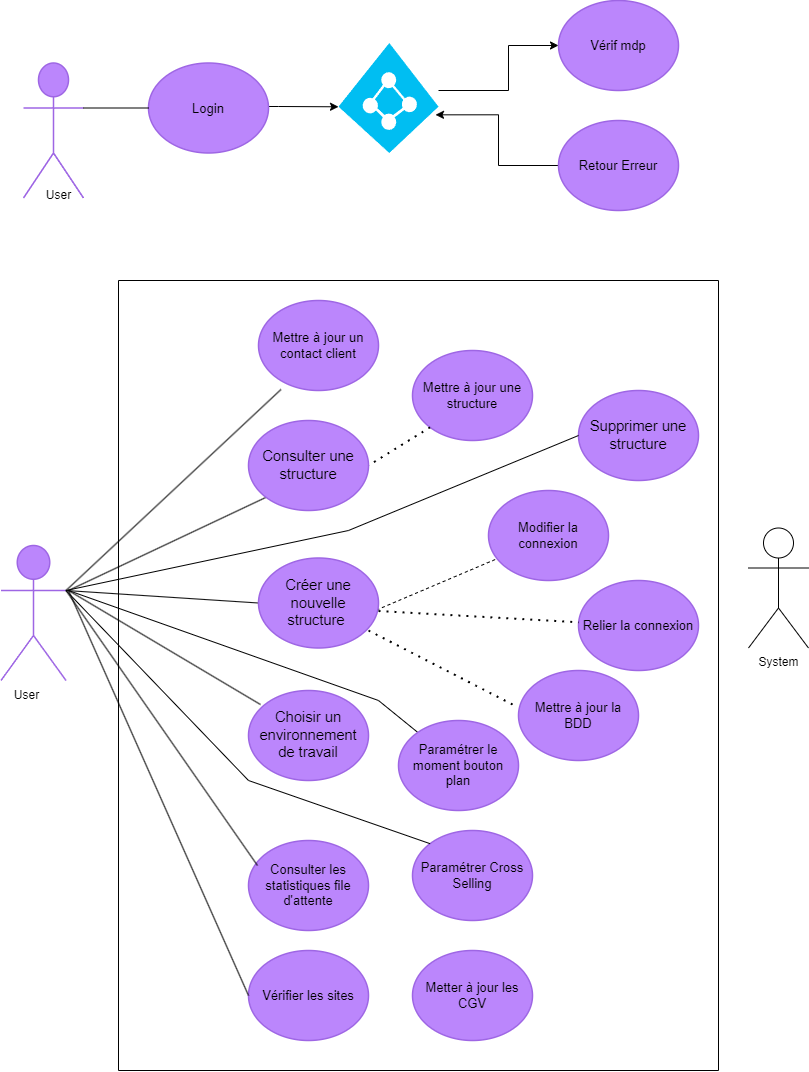

The diagram above was exported from draw.io. Its source (the exported page's mxGraphModel, read from the mxfile embedded in the PNG):
<mxGraphModel dx="1674" dy="756" grid="1" gridSize="10" guides="1" tooltips="1" connect="1" arrows="1" fold="1" page="1" pageScale="1" pageWidth="827" pageHeight="1169" math="0" shadow="0">
  <root>
    <mxCell id="0" />
    <mxCell id="1" parent="0" />
    <mxCell id="ALEbJHu44TWx2CYmj4og-1" value="Support" style="html=1;overflow=block;blockSpacing=1;shape=umlActor;labelPosition=center;verticalLabelPosition=bottom;verticalAlign=top;whiteSpace=nowrap;fontSize=20;fontColor=#ffffff;align=center;spacing=0;strokeColor=#9e66e4;strokeOpacity=100;rounded=1;absoluteArcSize=1;arcSize=9;fillColor=#BB86FC;strokeWidth=1.5;lucidId=rbW.tjDQ~vNc;" parent="1" vertex="1">
      <mxGeometry x="25" y="102.5" width="60" height="135" as="geometry" />
    </mxCell>
    <mxCell id="zUUmPH8EYZXzUvjQE_-N-26" style="edgeStyle=orthogonalEdgeStyle;rounded=0;orthogonalLoop=1;jettySize=auto;html=1;entryX=0;entryY=0.58;entryDx=0;entryDy=0;entryPerimeter=0;" parent="1" source="ALEbJHu44TWx2CYmj4og-2" target="wA0Ug5fI1OKtLd3c9_nP-1" edge="1">
      <mxGeometry relative="1" as="geometry">
        <mxPoint x="380" y="147.5" as="targetPoint" />
        <Array as="points">
          <mxPoint x="280" y="146" />
          <mxPoint x="280" y="146" />
        </Array>
      </mxGeometry>
    </mxCell>
    <mxCell id="ALEbJHu44TWx2CYmj4og-2" value="Login" style="html=1;overflow=block;blockSpacing=1;whiteSpace=wrap;ellipse;fontSize=13;spacing=3.8;strokeColor=#9e66e4;strokeOpacity=100;rounded=1;absoluteArcSize=1;arcSize=9;fillColor=#BB86FC;strokeWidth=1.5;lucidId=UcW.hYIpfyJT;" parent="1" vertex="1">
      <mxGeometry x="150" y="102.5" width="120" height="90" as="geometry" />
    </mxCell>
    <mxCell id="ALEbJHu44TWx2CYmj4og-3" value="Vérif mdp" style="html=1;overflow=block;blockSpacing=1;whiteSpace=wrap;ellipse;fontSize=13;spacing=3.8;strokeColor=#9e66e4;strokeOpacity=100;rounded=1;absoluteArcSize=1;arcSize=9;fillColor=#BB86FC;strokeWidth=1.5;lucidId=wdW.OKZsqu8k;" parent="1" vertex="1">
      <mxGeometry x="560" y="40" width="120" height="90" as="geometry" />
    </mxCell>
    <mxCell id="wA0Ug5fI1OKtLd3c9_nP-2" style="edgeStyle=orthogonalEdgeStyle;rounded=0;orthogonalLoop=1;jettySize=auto;html=1;entryX=0.97;entryY=0.653;entryDx=0;entryDy=0;entryPerimeter=0;" parent="1" source="ALEbJHu44TWx2CYmj4og-4" target="wA0Ug5fI1OKtLd3c9_nP-1" edge="1">
      <mxGeometry relative="1" as="geometry" />
    </mxCell>
    <mxCell id="ALEbJHu44TWx2CYmj4og-4" value="Retour Erreur " style="html=1;overflow=block;blockSpacing=1;whiteSpace=wrap;ellipse;fontSize=13;spacing=3.8;strokeColor=#9e66e4;strokeOpacity=100;rounded=1;absoluteArcSize=1;arcSize=9;fillColor=#BB86FC;strokeWidth=1.5;lucidId=JdW.EOtOrzyf;" parent="1" vertex="1">
      <mxGeometry x="560" y="160" width="120" height="90" as="geometry" />
    </mxCell>
    <mxCell id="ALEbJHu44TWx2CYmj4og-5" value="Admin" style="html=1;overflow=block;blockSpacing=1;shape=umlActor;labelPosition=center;verticalLabelPosition=bottom;verticalAlign=top;whiteSpace=nowrap;fontSize=20;fontColor=#ffffff;align=center;spacing=0;strokeColor=#9e66e4;strokeOpacity=100;rounded=1;absoluteArcSize=1;arcSize=9;fillColor=#BB86FC;strokeWidth=1.5;lucidId=QjW.fD2ao0lt;" parent="1" vertex="1">
      <mxGeometry x="2.5" y="585" width="65" height="135" as="geometry" />
    </mxCell>
    <mxCell id="ALEbJHu44TWx2CYmj4og-11" value="Supprimer une structure" style="html=1;overflow=block;blockSpacing=1;whiteSpace=wrap;ellipse;fontSize=14.7;fontColor=default;spacing=3.8;strokeColor=#9e66e4;strokeOpacity=100;rounded=1;absoluteArcSize=1;arcSize=9;fillColor=#BB86FC;strokeWidth=1.5;lucidId=AuW.YZ1PRP7z;" parent="1" vertex="1">
      <mxGeometry x="580" y="430" width="120" height="90" as="geometry" />
    </mxCell>
    <mxCell id="ALEbJHu44TWx2CYmj4og-13" value="Choisir un environnement de travail" style="html=1;overflow=block;blockSpacing=1;whiteSpace=wrap;ellipse;fontSize=14.7;fontColor=default;spacing=3.8;strokeColor=#9e66e4;strokeOpacity=100;rounded=1;absoluteArcSize=1;arcSize=9;fillColor=#BB86FC;strokeWidth=1.5;lucidId=BuW.GnYY5HZO;" parent="1" vertex="1">
      <mxGeometry x="250" y="730" width="120" height="90" as="geometry" />
    </mxCell>
    <mxCell id="ALEbJHu44TWx2CYmj4og-14" value="Mettre à jour un contact client" style="html=1;overflow=block;blockSpacing=1;whiteSpace=wrap;ellipse;fontSize=13;spacing=3.8;strokeColor=#9e66e4;strokeOpacity=100;rounded=1;absoluteArcSize=1;arcSize=9;fillColor=#BB86FC;strokeWidth=1.5;lucidId=CuW.y2Hb5Can;" parent="1" vertex="1">
      <mxGeometry x="260" y="340" width="120" height="90" as="geometry" />
    </mxCell>
    <mxCell id="ALEbJHu44TWx2CYmj4og-15" value="Modifier la connexion " style="html=1;overflow=block;blockSpacing=1;whiteSpace=wrap;ellipse;fontSize=13;spacing=3.8;strokeColor=#9e66e4;strokeOpacity=100;rounded=1;absoluteArcSize=1;arcSize=9;fillColor=#BB86FC;strokeWidth=1.5;lucidId=9vW.Lzl3BwdZ;" parent="1" vertex="1">
      <mxGeometry x="490" y="530" width="120" height="90" as="geometry" />
    </mxCell>
    <mxCell id="ALEbJHu44TWx2CYmj4og-17" value="Mettre à jour la BDD" style="html=1;overflow=block;blockSpacing=1;whiteSpace=wrap;ellipse;fontSize=13;spacing=3.8;strokeColor=#9e66e4;strokeOpacity=100;rounded=1;absoluteArcSize=1;arcSize=9;fillColor=#BB86FC;strokeWidth=1.5;lucidId=OwW.KSYpUnPk;" parent="1" vertex="1">
      <mxGeometry x="520" y="710" width="120" height="90" as="geometry" />
    </mxCell>
    <mxCell id="ALEbJHu44TWx2CYmj4og-19" value="Vérifier les sites " style="html=1;overflow=block;blockSpacing=1;whiteSpace=wrap;ellipse;fontSize=13;spacing=3.8;strokeColor=#9e66e4;strokeOpacity=100;rounded=1;absoluteArcSize=1;arcSize=9;fillColor=#BB86FC;strokeWidth=1.5;lucidId=QwW.1L2ExUs4;" parent="1" vertex="1">
      <mxGeometry x="250" y="990" width="120" height="90" as="geometry" />
    </mxCell>
    <mxCell id="ALEbJHu44TWx2CYmj4og-20" value="Consulter les statistiques file d'attente" style="html=1;overflow=block;blockSpacing=1;whiteSpace=wrap;ellipse;fontSize=13;spacing=3.8;strokeColor=#9e66e4;strokeOpacity=100;rounded=1;absoluteArcSize=1;arcSize=9;fillColor=#BB86FC;strokeWidth=1.5;lucidId=AxW.W47D3MM0;" parent="1" vertex="1">
      <mxGeometry x="250" y="880" width="120" height="90" as="geometry" />
    </mxCell>
    <mxCell id="ALEbJHu44TWx2CYmj4og-22" value="Paramétrer Cross Selling" style="html=1;overflow=block;blockSpacing=1;whiteSpace=wrap;ellipse;fontSize=13;spacing=3.8;strokeColor=#9e66e4;strokeOpacity=100;rounded=1;absoluteArcSize=1;arcSize=9;fillColor=#BB86FC;strokeWidth=1.5;lucidId=oyW.HYTAOuDl;" parent="1" vertex="1">
      <mxGeometry x="414" y="870" width="120" height="90" as="geometry" />
    </mxCell>
    <mxCell id="ALEbJHu44TWx2CYmj4og-28" value="Mettre à jour une structure" style="html=1;overflow=block;blockSpacing=1;whiteSpace=wrap;ellipse;fontSize=13;spacing=3.8;strokeColor=#9e66e4;strokeOpacity=100;rounded=1;absoluteArcSize=1;arcSize=9;fillColor=#BB86FC;strokeWidth=1.5;lucidId=eDW..aGgFn7M;" parent="1" vertex="1">
      <mxGeometry x="414" y="390" width="120" height="90" as="geometry" />
    </mxCell>
    <mxCell id="Nl9jXnInObv0xK4P0NFq-1" value="User" style="text;html=1;align=center;verticalAlign=middle;resizable=0;points=[];autosize=1;strokeColor=none;fillColor=none;" parent="1" vertex="1">
      <mxGeometry x="35" y="220" width="50" height="30" as="geometry" />
    </mxCell>
    <mxCell id="Nl9jXnInObv0xK4P0NFq-10" value="" style="endArrow=none;dashed=1;html=1;dashPattern=1 3;strokeWidth=2;rounded=0;entryX=-0.033;entryY=0.389;entryDx=0;entryDy=0;entryPerimeter=0;" parent="1" target="ALEbJHu44TWx2CYmj4og-17" edge="1">
      <mxGeometry width="50" height="50" relative="1" as="geometry">
        <mxPoint x="370" y="670" as="sourcePoint" />
        <mxPoint x="440" y="610" as="targetPoint" />
      </mxGeometry>
    </mxCell>
    <mxCell id="Nl9jXnInObv0xK4P0NFq-12" value="" style="endArrow=none;dashed=1;html=1;rounded=0;entryX=0.075;entryY=0.756;entryDx=0;entryDy=0;entryPerimeter=0;exitX=0.983;exitY=0.578;exitDx=0;exitDy=0;exitPerimeter=0;" parent="1" source="ALEbJHu44TWx2CYmj4og-9" target="ALEbJHu44TWx2CYmj4og-15" edge="1">
      <mxGeometry width="50" height="50" relative="1" as="geometry">
        <mxPoint x="390" y="660" as="sourcePoint" />
        <mxPoint x="440" y="610" as="targetPoint" />
      </mxGeometry>
    </mxCell>
    <mxCell id="zUUmPH8EYZXzUvjQE_-N-6" value="" style="endArrow=none;html=1;rounded=0;exitX=1;exitY=0.3333333333333333;exitDx=0;exitDy=0;exitPerimeter=0;entryX=0;entryY=0.5;entryDx=0;entryDy=0;" parent="1" source="ALEbJHu44TWx2CYmj4og-1" target="ALEbJHu44TWx2CYmj4og-2" edge="1">
      <mxGeometry width="50" height="50" relative="1" as="geometry">
        <mxPoint x="95" y="185" as="sourcePoint" />
        <mxPoint x="145" y="135" as="targetPoint" />
      </mxGeometry>
    </mxCell>
    <mxCell id="zUUmPH8EYZXzUvjQE_-N-10" value="" style="endArrow=none;html=1;rounded=0;entryX=0.208;entryY=0.878;entryDx=0;entryDy=0;entryPerimeter=0;exitX=1;exitY=0.3333333333333333;exitDx=0;exitDy=0;exitPerimeter=0;" parent="1" source="ALEbJHu44TWx2CYmj4og-5" edge="1">
      <mxGeometry width="50" height="50" relative="1" as="geometry">
        <mxPoint x="87.5" y="610" as="sourcePoint" />
        <mxPoint x="282.46000000000004" y="429.02" as="targetPoint" />
      </mxGeometry>
    </mxCell>
    <mxCell id="zUUmPH8EYZXzUvjQE_-N-11" value="" style="endArrow=none;html=1;rounded=0;entryX=0;entryY=1;entryDx=0;entryDy=0;" parent="1" target="ALEbJHu44TWx2CYmj4og-12" edge="1">
      <mxGeometry width="50" height="50" relative="1" as="geometry">
        <mxPoint x="70" y="630" as="sourcePoint" />
        <mxPoint x="260" y="566.6" as="targetPoint" />
      </mxGeometry>
    </mxCell>
    <mxCell id="zUUmPH8EYZXzUvjQE_-N-12" value="" style="endArrow=none;html=1;rounded=0;entryX=0;entryY=0.5;entryDx=0;entryDy=0;exitX=1;exitY=0.3333333333333333;exitDx=0;exitDy=0;exitPerimeter=0;" parent="1" source="ALEbJHu44TWx2CYmj4og-5" target="ALEbJHu44TWx2CYmj4og-9" edge="1">
      <mxGeometry width="50" height="50" relative="1" as="geometry">
        <mxPoint x="87.5" y="639.9968" as="sourcePoint" />
        <mxPoint x="242.5" y="661.92" as="targetPoint" />
      </mxGeometry>
    </mxCell>
    <mxCell id="zUUmPH8EYZXzUvjQE_-N-13" value="" style="endArrow=none;html=1;rounded=0;entryX=0.075;entryY=0.278;entryDx=0;entryDy=0;entryPerimeter=0;exitX=1;exitY=0.3333333333333333;exitDx=0;exitDy=0;exitPerimeter=0;" parent="1" source="ALEbJHu44TWx2CYmj4og-5" target="ALEbJHu44TWx2CYmj4og-20" edge="1">
      <mxGeometry width="50" height="50" relative="1" as="geometry">
        <mxPoint x="80" y="670" as="sourcePoint" />
        <mxPoint x="230" y="906.32" as="targetPoint" />
      </mxGeometry>
    </mxCell>
    <mxCell id="zUUmPH8EYZXzUvjQE_-N-14" value="" style="endArrow=none;html=1;rounded=0;entryX=0;entryY=0.5;entryDx=0;entryDy=0;" parent="1" target="ALEbJHu44TWx2CYmj4og-19" edge="1">
      <mxGeometry width="50" height="50" relative="1" as="geometry">
        <mxPoint x="70" y="630" as="sourcePoint" />
        <mxPoint x="190" y="700" as="targetPoint" />
      </mxGeometry>
    </mxCell>
    <mxCell id="zUUmPH8EYZXzUvjQE_-N-16" value="" style="endArrow=none;dashed=1;html=1;dashPattern=1 3;strokeWidth=2;rounded=0;entryX=1;entryY=0.5;entryDx=0;entryDy=0;exitX=0;exitY=1;exitDx=0;exitDy=0;" parent="1" source="ALEbJHu44TWx2CYmj4og-28" target="ALEbJHu44TWx2CYmj4og-12" edge="1">
      <mxGeometry width="50" height="50" relative="1" as="geometry">
        <mxPoint x="430" y="510" as="sourcePoint" />
        <mxPoint x="440" y="710" as="targetPoint" />
      </mxGeometry>
    </mxCell>
    <mxCell id="zUUmPH8EYZXzUvjQE_-N-28" style="edgeStyle=orthogonalEdgeStyle;rounded=0;orthogonalLoop=1;jettySize=auto;html=1;" parent="1" source="wA0Ug5fI1OKtLd3c9_nP-1" target="ALEbJHu44TWx2CYmj4og-3" edge="1">
      <mxGeometry relative="1" as="geometry">
        <Array as="points">
          <mxPoint x="510" y="130" />
          <mxPoint x="510" y="85" />
        </Array>
        <mxPoint x="460" y="130" as="sourcePoint" />
      </mxGeometry>
    </mxCell>
    <mxCell id="ChPWPNGkoyCQCE0RtRcW-1" value="" style="endArrow=none;html=1;rounded=0;entryX=0.1;entryY=0.156;entryDx=0;entryDy=0;entryPerimeter=0;" parent="1" target="ALEbJHu44TWx2CYmj4og-13" edge="1">
      <mxGeometry width="50" height="50" relative="1" as="geometry">
        <mxPoint x="70" y="630" as="sourcePoint" />
        <mxPoint x="200" y="670" as="targetPoint" />
      </mxGeometry>
    </mxCell>
    <mxCell id="ChPWPNGkoyCQCE0RtRcW-2" value="" style="endArrow=none;html=1;rounded=0;entryX=0;entryY=0.5;entryDx=0;entryDy=0;exitX=1;exitY=0.3333333333333333;exitDx=0;exitDy=0;exitPerimeter=0;" parent="1" source="ALEbJHu44TWx2CYmj4og-5" target="ALEbJHu44TWx2CYmj4og-11" edge="1">
      <mxGeometry width="50" height="50" relative="1" as="geometry">
        <mxPoint x="80" y="600" as="sourcePoint" />
        <mxPoint x="420" y="550" as="targetPoint" />
        <Array as="points">
          <mxPoint x="350" y="570" />
        </Array>
      </mxGeometry>
    </mxCell>
    <mxCell id="ChPWPNGkoyCQCE0RtRcW-3" value="" style="endArrow=none;html=1;rounded=0;" parent="1" target="ALEbJHu44TWx2CYmj4og-21" edge="1">
      <mxGeometry width="50" height="50" relative="1" as="geometry">
        <mxPoint x="70" y="630" as="sourcePoint" />
        <mxPoint x="560" y="960" as="targetPoint" />
        <Array as="points">
          <mxPoint x="380" y="740" />
        </Array>
      </mxGeometry>
    </mxCell>
    <mxCell id="ChPWPNGkoyCQCE0RtRcW-4" value="" style="endArrow=none;html=1;rounded=0;entryX=0;entryY=0;entryDx=0;entryDy=0;exitX=1;exitY=0.3333333333333333;exitDx=0;exitDy=0;exitPerimeter=0;" parent="1" source="ALEbJHu44TWx2CYmj4og-5" target="ALEbJHu44TWx2CYmj4og-22" edge="1">
      <mxGeometry width="50" height="50" relative="1" as="geometry">
        <mxPoint x="80" y="650" as="sourcePoint" />
        <mxPoint x="439" y="930" as="targetPoint" />
        <Array as="points">
          <mxPoint x="250" y="820" />
        </Array>
      </mxGeometry>
    </mxCell>
    <mxCell id="ChPWPNGkoyCQCE0RtRcW-6" value="User" style="text;html=1;align=center;verticalAlign=middle;resizable=0;points=[];autosize=1;strokeColor=none;fillColor=none;" parent="1" vertex="1">
      <mxGeometry x="2.5" y="720" width="50" height="30" as="geometry" />
    </mxCell>
    <mxCell id="wA0Ug5fI1OKtLd3c9_nP-1" value="" style="verticalLabelPosition=bottom;html=1;verticalAlign=top;align=center;strokeColor=none;fillColor=#00BEF2;shape=mxgraph.azure.azure_active_directory;" parent="1" vertex="1">
      <mxGeometry x="340" y="82.5" width="100" height="110" as="geometry" />
    </mxCell>
    <mxCell id="j69v999mrytQlptmuab--1" value="" style="swimlane;startSize=0;" parent="1" vertex="1">
      <mxGeometry x="120" y="320" width="600" height="790" as="geometry" />
    </mxCell>
    <mxCell id="ALEbJHu44TWx2CYmj4og-12" value="Consulter une structure " style="html=1;overflow=block;blockSpacing=1;whiteSpace=wrap;ellipse;fontSize=14.7;fontColor=default;spacing=3.8;strokeColor=#9e66e4;strokeOpacity=100;rounded=1;absoluteArcSize=1;arcSize=9;fillColor=#BB86FC;strokeWidth=1.5;lucidId=BuW.1AfRD1sQ;" parent="j69v999mrytQlptmuab--1" vertex="1">
      <mxGeometry x="130" y="140" width="120" height="90" as="geometry" />
    </mxCell>
    <mxCell id="ALEbJHu44TWx2CYmj4og-9" value="Créer une nouvelle structure " style="html=1;overflow=block;blockSpacing=1;whiteSpace=wrap;ellipse;fontSize=14.7;fontColor=default;spacing=3.8;strokeColor=#9e66e4;strokeOpacity=100;rounded=1;absoluteArcSize=1;arcSize=9;fillColor=#BB86FC;strokeWidth=1.5;lucidId=ipW.0tQQhH7-;" parent="j69v999mrytQlptmuab--1" vertex="1">
      <mxGeometry x="140" y="277.5" width="120" height="90" as="geometry" />
    </mxCell>
    <mxCell id="ALEbJHu44TWx2CYmj4og-21" value="Paramétrer le moment bouton plan" style="html=1;overflow=block;blockSpacing=1;whiteSpace=wrap;ellipse;fontSize=13;spacing=3.8;strokeColor=#9e66e4;strokeOpacity=100;rounded=1;absoluteArcSize=1;arcSize=9;fillColor=#BB86FC;strokeWidth=1.5;lucidId=XxW.zuGC530X;" parent="j69v999mrytQlptmuab--1" vertex="1">
      <mxGeometry x="280" y="440" width="120" height="90" as="geometry" />
    </mxCell>
    <mxCell id="ALEbJHu44TWx2CYmj4og-23" value="Metter à jour les CGV" style="html=1;overflow=block;blockSpacing=1;whiteSpace=wrap;ellipse;fontSize=13;spacing=3.8;strokeColor=#9e66e4;strokeOpacity=100;rounded=1;absoluteArcSize=1;arcSize=9;fillColor=#BB86FC;strokeWidth=1.5;lucidId=MyW.x.cjmApd;" parent="j69v999mrytQlptmuab--1" vertex="1">
      <mxGeometry x="294" y="670" width="120" height="90" as="geometry" />
    </mxCell>
    <mxCell id="ALEbJHu44TWx2CYmj4og-16" value="Relier la connexion" style="html=1;overflow=block;blockSpacing=1;whiteSpace=wrap;ellipse;fontSize=13;spacing=3.8;strokeColor=#9e66e4;strokeOpacity=100;rounded=1;absoluteArcSize=1;arcSize=9;fillColor=#BB86FC;strokeWidth=1.5;lucidId=nwW.XJ9h78ZG;" parent="j69v999mrytQlptmuab--1" vertex="1">
      <mxGeometry x="460" y="300" width="120" height="90" as="geometry" />
    </mxCell>
    <mxCell id="Nl9jXnInObv0xK4P0NFq-13" value="" style="endArrow=none;dashed=1;html=1;dashPattern=1 3;strokeWidth=2;rounded=0;exitX=1;exitY=0.589;exitDx=0;exitDy=0;exitPerimeter=0;" parent="j69v999mrytQlptmuab--1" source="ALEbJHu44TWx2CYmj4og-9" target="ALEbJHu44TWx2CYmj4og-16" edge="1">
      <mxGeometry width="50" height="50" relative="1" as="geometry">
        <mxPoint x="250" y="350" as="sourcePoint" />
        <mxPoint x="320" y="290" as="targetPoint" />
      </mxGeometry>
    </mxCell>
    <mxCell id="j69v999mrytQlptmuab--2" value="System" style="shape=umlActor;verticalLabelPosition=bottom;verticalAlign=top;html=1;outlineConnect=0;" parent="1" vertex="1">
      <mxGeometry x="750" y="567.5" width="60" height="120" as="geometry" />
    </mxCell>
  </root>
</mxGraphModel>